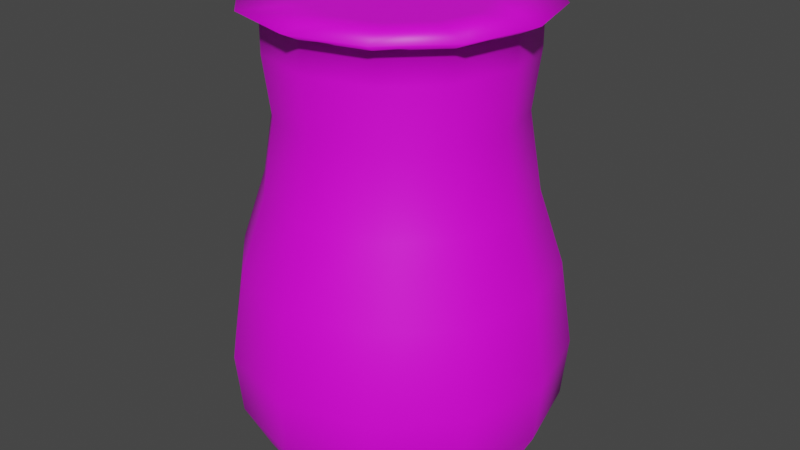 # Source: SpiderVase.blend  (saved by Blender 3.5.10; exported with 4.5.12 LTS)
import bpy
from mathutils import Matrix  # noqa: F401  (used for matrix-valued properties, if any)

bpy.ops.wm.read_factory_settings(use_empty=True)
scene = bpy.context.scene
scene.name = 'Scene'

# ---- collections
col_collection = bpy.data.collections.new('Collection'); scene.collection.children.link(col_collection)

# ---- images (referenced by path relative to the original .blend; pixels are not part of the script)
import os
ASSET_DIR = os.environ.get("B2B_ASSET_DIR", "")  # directory of the original .blend (textures are referenced by path, not embedded)
HERE = os.path.dirname(os.path.abspath(__file__))  # packed textures are extracted next to this script under _unpacked/

def load_image(name, relpath, width, height, colorspace="sRGB"):
    """Load a texture the original file referenced (path relative to the .blend, or extracted next to this script)."""
    p = next((c for c in (os.path.join(HERE, relpath), os.path.join(ASSET_DIR, relpath)) if relpath and os.path.exists(c)), "")
    if p:
        img = bpy.data.images.load(p, check_existing=True)
        img.name = name
    else:  # same state as the original file: an image datablock whose file is absent (Cycles renders it pink)
        img = bpy.data.images.new(name, width, height)
        img.source = "FILE"
        img.filepath = "//" + (relpath or name)
    img.colorspace_settings.name = colorspace
    return img
img_dungeons_2_texture_01_a_png = load_image('Dungeons_2_Texture_01_A.png', 'Dungeons_2_Texture_01_A.png', 1024, 1024, 'sRGB')

# ---- materials (node trees are filled in below, after node groups)
mat_material = bpy.data.materials.new('Material')
mat_material.alpha_threshold = 0.0
mat_material.use_transparent_shadow = False
mat_material.roughness = 0.5
mat_material.line_color = (0.0, 0.0, 0.0, 1.0)

# ---- material node trees
mat_material.use_nodes = True; mat_material.node_tree.nodes.clear()
_N = mat_material.node_tree.nodes; _L = mat_material.node_tree.links
n0 = _N.new('ShaderNodeOutputMaterial'); n0.name = 'Material Output'; n0.location = (300, 300)
n1 = _N.new('ShaderNodeBsdfPrincipled'); n1.name = 'Principled BSDF'; n1.location = (10, 300)
n1.distribution = 'GGX'
n1.subsurface_method = 'RANDOM_WALK_SKIN'
n1.inputs[3].default_value = 1.45
n1.inputs[27].default_value = (0.0, 0.0, 0.0, 1.0)
n1.inputs[28].default_value = 1.0
n2 = _N.new('ShaderNodeTexImage'); n2.name = 'Image Texture'; n2.location = (-358, 101)
n2.image = img_dungeons_2_texture_01_a_png
_L.new(n1.outputs[0], n0.inputs[0])
_L.new(n2.outputs[0], n1.inputs[0])
n0.is_active_output = True

# ---- world
world_world = bpy.data.worlds.new('World'); scene.world = world_world
world_world.use_nodes = True; world_world.node_tree.nodes.clear()
_N = world_world.node_tree.nodes; _L = world_world.node_tree.links
n0 = _N.new('ShaderNodeOutputWorld'); n0.name = 'World Output'; n0.location = (300, 300)
n1 = _N.new('ShaderNodeBackground'); n1.name = 'Background'; n1.location = (10, 300)
n1.inputs[0].default_value = (0.05088, 0.05088, 0.05088, 1.0)
_L.new(n1.outputs[0], n0.inputs[0])
n0.is_active_output = True
world_world.color = (0.05088, 0.05088, 0.05088)
world_world.use_sun_shadow = False
world_world.sun_shadow_jitter_overblur = 0.0

# ---- meshes
me_cylinder = bpy.data.meshes.new('Cylinder')
me_cylinder.from_pydata([(0.0, 1.0, -0.4404), (0.0, 1.0, -0.4391), (0.5, 0.866, -0.4404), (0.5, 0.866, -0.4391), (0.866, 0.5, -0.4404), (0.866, 0.5, -0.4391), (1.0, 0.0, -0.4404), (1.0, 0.0, -0.4391), (0.866, -0.5, -0.4404), (0.866, -0.5, -0.4391), (0.5, -0.866, -0.4404), (0.5, -0.866, -0.4391), (0.0, -1.0, -0.4404), (0.0, -1.0, -0.4391), (-0.5, -0.866, -0.4404), (-0.5, -0.866, -0.4391), (-0.866, -0.5, -0.4404), (-0.866, -0.5, -0.4391), (-1.0, 0.0, -0.4404), (-1.0, 0.0, -0.4391), (-0.866, 0.5, -0.4404), (-0.866, 0.5, -0.4391), (-0.5, 0.866, -0.4404), (-0.5, 0.866, -0.4391), (0.5931, 1.027, -0.079), (-9.251e-10, 1.186, -0.079), (1.027, 0.5931, -0.079), (1.186, 9.251e-10, -0.079), (1.027, -0.5931, -0.079), (0.5931, -1.027, -0.079), (-9.251e-10, -1.186, -0.079), (-0.5931, -1.027, -0.079), (-1.027, -0.5931, -0.079), (-1.186, 9.251e-10, -0.079), (-1.027, 0.5931, -0.079), (-0.5931, 1.027, -0.079), (0.6147, 1.065, 0.3711), (1.274e-10, 1.229, 0.3711), (1.065, 0.6147, 0.3711), (1.229, 1.321e-09, 0.3711), (1.065, -0.6147, 0.3711), (0.6147, -1.065, 0.3711), (1.274e-10, -1.229, 0.3711), (-0.6147, -1.065, 0.3711), (-1.065, -0.6147, 0.3711), (-1.229, 1.321e-09, 0.3711), (-1.065, 0.6147, 0.3711), (-0.6147, 1.065, 0.3711), (0.5671, 0.9822, 1.001), (2.039e-09, 1.134, 1.001), (0.9822, 0.5671, 1.001), (1.134, 4.478e-10, 1.001), (0.9822, -0.5671, 1.001), (0.5671, -0.9822, 1.001), (2.039e-09, -1.134, 1.001), (-0.5671, -0.9822, 1.001), (-0.9822, -0.5671, 1.001), (-1.134, 4.478e-10, 1.001), (-0.9822, 0.5671, 1.001), (-0.5671, 0.9822, 1.001), (0.4773, 0.8268, 1.541), (-6.141e-09, 0.9547, 1.541), (0.8268, 0.4773, 1.541), (0.9547, 1.949e-09, 1.541), (0.8268, -0.4773, 1.541), (0.4773, -0.8268, 1.541), (-6.141e-09, -0.9547, 1.541), (-0.4773, -0.8268, 1.541), (-0.8268, -0.4773, 1.541), (-0.9547, 1.949e-09, 1.541), (-0.8268, 0.4773, 1.541), (-0.4773, 0.8268, 1.541), (0.4312, 0.7469, 2.1), (7.947e-09, 0.8624, 2.1), (0.7469, 0.4312, 2.1), (0.8624, 2.24e-09, 2.1), (0.7469, -0.4312, 2.1), (0.4312, -0.7469, 2.1), (7.947e-09, -0.8624, 2.1), (-0.4312, -0.7469, 2.1), (-0.7469, -0.4312, 2.1), (-0.8624, 2.24e-09, 2.1), (-0.7469, 0.4312, 2.1), (-0.4312, 0.7469, 2.1), (0.4577, 0.7928, 2.532), (-6.572e-09, 0.9155, 2.532), (0.7928, 0.4577, 2.532), (0.9155, 2.378e-09, 2.532), (0.7928, -0.4577, 2.532), (0.4577, -0.7928, 2.532), (-6.572e-09, -0.9155, 2.532), (-0.4577, -0.7928, 2.532), (-0.7928, -0.4577, 2.532), (-0.9155, 2.378e-09, 2.532), (-0.7928, 0.4577, 2.532), (-0.4577, 0.7928, 2.532), (0.4577, 0.7928, 2.748), (8.913e-09, 0.9155, 2.748), (0.7928, 0.4577, 2.748), (0.9155, 2.378e-09, 2.748), (0.7928, -0.4577, 2.748), (0.4577, -0.7928, 2.748), (8.913e-09, -0.9155, 2.748), (-0.4577, -0.7928, 2.748), (-0.7928, -0.4577, 2.748), (-0.9155, 2.378e-09, 2.748), (-0.7928, 0.4577, 2.748), (-0.4577, 0.7928, 2.748), (0.5307, 0.9192, 2.82), (2.428e-08, 1.061, 2.82), (0.9192, 0.5307, 2.82), (1.061, 3.549e-09, 2.82), (0.9192, -0.5307, 2.82), (0.5307, -0.9192, 2.82), (2.428e-08, -1.061, 2.82), (-0.5307, -0.9192, 2.82), (-0.9192, -0.5307, 2.82), (-1.061, 3.549e-09, 2.82), (-0.9192, 0.5307, 2.82), (-0.5307, 0.9192, 2.82), (0.3041, 0.5268, 2.82), (2.428e-08, 0.6083, 2.82), (-0.3041, 0.5268, 2.82), (-0.5268, 0.3041, 2.82), (-0.6083, 3.549e-09, 2.82), (-0.5268, -0.3041, 2.82), (-0.3041, -0.5268, 2.82), (2.428e-08, -0.6083, 2.82), (0.3041, -0.5268, 2.82), (0.5268, -0.3041, 2.82), (0.6083, 3.549e-09, 2.82), (0.5268, 0.3041, 2.82)], [], [(0, 1, 3, 2), (2, 3, 5, 4), (4, 5, 7, 6), (6, 7, 9, 8), (8, 9, 11, 10), (10, 11, 13, 12), (12, 13, 15, 14), (14, 15, 17, 16), (16, 17, 19, 18), (18, 19, 21, 20), (9, 7, 27, 28), (20, 21, 23, 22), (22, 23, 1, 0), (0, 2, 4, 6, 8, 10, 12, 14, 16, 18, 20, 22), (34, 33, 45, 46), (1, 23, 35, 25), (3, 1, 25, 24), (7, 5, 26, 27), (23, 21, 34, 35), (5, 3, 24, 26), (21, 19, 33, 34), (19, 17, 32, 33), (17, 15, 31, 32), (15, 13, 30, 31), (13, 11, 29, 30), (11, 9, 28, 29), (39, 38, 50, 51), (31, 30, 42, 43), (28, 27, 39, 40), (35, 34, 46, 47), (24, 25, 37, 36), (32, 31, 43, 44), (29, 28, 40, 41), (25, 35, 47, 37), (26, 24, 36, 38), (33, 32, 44, 45), (30, 29, 41, 42), (27, 26, 38, 39), (51, 50, 62, 63), (46, 45, 57, 58), (43, 42, 54, 55), (40, 39, 51, 52), (47, 46, 58, 59), (36, 37, 49, 48), (44, 43, 55, 56), (41, 40, 52, 53), (37, 47, 59, 49), (38, 36, 48, 50), (45, 44, 56, 57), (42, 41, 53, 54), (66, 65, 77, 78), (58, 57, 69, 70), (55, 54, 66, 67), (52, 51, 63, 64), (59, 58, 70, 71), (48, 49, 61, 60), (56, 55, 67, 68), (53, 52, 64, 65), (49, 59, 71, 61), (50, 48, 60, 62), (57, 56, 68, 69), (54, 53, 65, 66), (78, 77, 89, 90), (63, 62, 74, 75), (70, 69, 81, 82), (67, 66, 78, 79), (64, 63, 75, 76), (71, 70, 82, 83), (60, 61, 73, 72), (68, 67, 79, 80), (65, 64, 76, 77), (61, 71, 83, 73), (62, 60, 72, 74), (69, 68, 80, 81), (90, 89, 101, 102), (75, 74, 86, 87), (82, 81, 93, 94), (79, 78, 90, 91), (76, 75, 87, 88), (83, 82, 94, 95), (72, 73, 85, 84), (80, 79, 91, 92), (77, 76, 88, 89), (73, 83, 95, 85), (74, 72, 84, 86), (81, 80, 92, 93), (105, 104, 116, 117), (87, 86, 98, 99), (94, 93, 105, 106), (91, 90, 102, 103), (88, 87, 99, 100), (95, 94, 106, 107), (84, 85, 97, 96), (92, 91, 103, 104), (89, 88, 100, 101), (85, 95, 107, 97), (86, 84, 96, 98), (93, 92, 104, 105), (102, 101, 113, 114), (99, 98, 110, 111), (106, 105, 117, 118), (103, 102, 114, 115), (100, 99, 111, 112), (107, 106, 118, 119), (96, 97, 109, 108), (104, 103, 115, 116), (101, 100, 112, 113), (97, 107, 119, 109), (98, 96, 108, 110), (108, 109, 121, 120), (109, 119, 122, 121), (119, 118, 123, 122), (118, 117, 124, 123), (117, 116, 125, 124), (116, 115, 126, 125), (115, 114, 127, 126), (114, 113, 128, 127), (113, 112, 129, 128), (112, 111, 130, 129), (111, 110, 131, 130), (110, 108, 120, 131), (122, 131, 121), (123, 130, 122), (131, 120, 121), (130, 123, 124), (129, 130, 124), (124, 126, 127), (124, 125, 126), (130, 131, 122), (128, 124, 127), (128, 129, 124)])
me_cylinder.polygons.foreach_set('use_smooth', [True] * 131)
_uv = me_cylinder.uv_layers.new(name='UVMap')
_uv.uv.foreach_set('vector', [0.4795, 0.1707, 0.4795, 0.1707, 0.4795, 0.1707, 0.4795, 0.1707, 0.4795, 0.1707, 0.4795, 0.1707, 0.4795, 0.1707, 0.4795, 0.1707, 0.4795, 0.1707, 0.4795, 0.1707, 0.4795, 0.1707, 0.4795, 0.1707, 0.4795, 0.1707, 0.4795, 0.1707, 0.4795, 0.1707, 0.4795, 0.1707, 0.4795, 0.1707, 0.4795, 0.1707, 0.4795, 0.1707, 0.4795, 0.1707, 0.4795, 0.1707, 0.4795, 0.1707, 0.4795, 0.1707, 0.4795, 0.1707, 0.4795, 0.1707, 0.4795, 0.1707, 0.4795, 0.1707, 0.4795, 0.1707, 0.4795, 0.1707, 0.4795, 0.1707, 0.4795, 0.1707, 0.4795, 0.1707, 0.4795, 0.1707, 0.4795, 0.1707, 0.4795, 0.1707, 0.4795, 0.1707, 0.4795, 0.1707, 0.4795, 0.1707, 0.4795, 0.1707, 0.4795, 0.1707, 0.4796, 0.1699, 0.4796, 0.1699, 0.4796, 0.1699, 0.4796, 0.1699, 0.4795, 0.1707, 0.4795, 0.1707, 0.4795, 0.1707, 0.4795, 0.1707, 0.4795, 0.1707, 0.4795, 0.1707, 0.4795, 0.1707, 0.4795, 0.1707, 0.4795, 0.1707, 0.4795, 0.1707, 0.4795, 0.1707, 0.4795, 0.1707, 0.4795, 0.1707, 0.4795, 0.1707, 0.4795, 0.1707, 0.4795, 0.1707, 0.4795, 0.1707, 0.4795, 0.1707, 0.4795, 0.1707, 0.4795, 0.1707, 0.4795, 0.1707, 0.4795, 0.1707, 0.4795, 0.1707, 0.4795, 0.1707, 0.02687, 0.01298, 0.02687, 0.01298, 0.02687, 0.01298, 0.02687, 0.01298, 0.4795, 0.1707, 0.4795, 0.1707, 0.4795, 0.1707, 0.4795, 0.1707, 0.4796, 0.1699, 0.4796, 0.1699, 0.4796, 0.1699, 0.4796, 0.1699, 0.4795, 0.1707, 0.4795, 0.1707, 0.4795, 0.1707, 0.4795, 0.1707, 0.02767, 0.01406, 0.02767, 0.01406, 0.02767, 0.01406, 0.02767, 0.01406, 0.4795, 0.1707, 0.4795, 0.1707, 0.4795, 0.1707, 0.4795, 0.1707, 0.4795, 0.1707, 0.4795, 0.1707, 0.4795, 0.1707, 0.4795, 0.1707, 0.4795, 0.1707, 0.4795, 0.1707, 0.4795, 0.1707, 0.4795, 0.1707, 0.02688, 0.01298, 0.02688, 0.01298, 0.02688, 0.01298, 0.02688, 0.01298, 0.4795, 0.1707, 0.4795, 0.1707, 0.4795, 0.1707, 0.4795, 0.1707, 0.02765, 0.01406, 0.02766, 0.01406, 0.02766, 0.01406, 0.02765, 0.01406, 0.4244, 0.0313, 0.4244, 0.0313, 0.4244, 0.0313, 0.4244, 0.0313, 0.4795, 0.1707, 0.4795, 0.1707, 0.4795, 0.1707, 0.4795, 0.1707, 0.0472, 0.006471, 0.0472, 0.006471, 0.0472, 0.006471, 0.0472, 0.006471, 0.4795, 0.1707, 0.4795, 0.1707, 0.4795, 0.1707, 0.4795, 0.1707, 0.02688, 0.01298, 0.02688, 0.01298, 0.02688, 0.01298, 0.02688, 0.01298, 0.4795, 0.1707, 0.4795, 0.1707, 0.4795, 0.1707, 0.4795, 0.1707, 0.0277, 0.006367, 0.02775, 0.006367, 0.02775, 0.006367, 0.0277, 0.006367, 0.4795, 0.1707, 0.4795, 0.1707, 0.4795, 0.1707, 0.4795, 0.1707, 0.02785, 0.006367, 0.0279, 0.006367, 0.0279, 0.006367, 0.02785, 0.006367, 0.4795, 0.1707, 0.4795, 0.1707, 0.4795, 0.1707, 0.4795, 0.1707, 0.02688, 0.01298, 0.02688, 0.01298, 0.02688, 0.01298, 0.02688, 0.01298, 0.0472, 0.006471, 0.0472, 0.006471, 0.0472, 0.006471, 0.0472, 0.006471, 0.04717, 0.006672, 0.04717, 0.006672, 0.04717, 0.006672, 0.04717, 0.006672, 0.4795, 0.1707, 0.4795, 0.1707, 0.4795, 0.1707, 0.4795, 0.1707, 0.4795, 0.1707, 0.4795, 0.1707, 0.4795, 0.1707, 0.4795, 0.1707, 0.4244, 0.0313, 0.4244, 0.0313, 0.4244, 0.0313, 0.4244, 0.0313, 0.4795, 0.1707, 0.4795, 0.1707, 0.4795, 0.1707, 0.4795, 0.1707, 0.4795, 0.1707, 0.4795, 0.1707, 0.4795, 0.1707, 0.4795, 0.1707, 0.4795, 0.1707, 0.4795, 0.1707, 0.4795, 0.1707, 0.4795, 0.1707, 0.04717, 0.006672, 0.04717, 0.006672, 0.04717, 0.006672, 0.04717, 0.006672, 0.4795, 0.1707, 0.4795, 0.1707, 0.4795, 0.1707, 0.4795, 0.1707, 0.04717, 0.006672, 0.04717, 0.006672, 0.04717, 0.006672, 0.04717, 0.006672, 0.4795, 0.1707, 0.4795, 0.1707, 0.4795, 0.1707, 0.4795, 0.1707, 0.4795, 0.1707, 0.4795, 0.1707, 0.4795, 0.1707, 0.4795, 0.1707, 0.4794, 0.1707, 0.4794, 0.1707, 0.4794, 0.1707, 0.4794, 0.1707, 0.4795, 0.1707, 0.4795, 0.1707, 0.4795, 0.1707, 0.4795, 0.1707, 0.4795, 0.1707, 0.4795, 0.1707, 0.4795, 0.1707, 0.4795, 0.1707, 0.04717, 0.006672, 0.04717, 0.006672, 0.04717, 0.006672, 0.04717, 0.006672, 0.4795, 0.1707, 0.4795, 0.1707, 0.4795, 0.1707, 0.4795, 0.1707, 0.4795, 0.1707, 0.4795, 0.1707, 0.4795, 0.1707, 0.4795, 0.1707, 0.4795, 0.1707, 0.4795, 0.1707, 0.4795, 0.1707, 0.4795, 0.1707, 0.4794, 0.1707, 0.4794, 0.1707, 0.4794, 0.1707, 0.4794, 0.1707, 0.4795, 0.1707, 0.4795, 0.1707, 0.4795, 0.1707, 0.4795, 0.1707, 0.4794, 0.1707, 0.4794, 0.1707, 0.4794, 0.1707, 0.4794, 0.1707, 0.4795, 0.1707, 0.4795, 0.1707, 0.4795, 0.1707, 0.4795, 0.1707, 0.4795, 0.1707, 0.4795, 0.1707, 0.4795, 0.1707, 0.4795, 0.1707, 0.4795, 0.1707, 0.4795, 0.1707, 0.4795, 0.1707, 0.4795, 0.1707, 0.4794, 0.1707, 0.4794, 0.1707, 0.4794, 0.1707, 0.4794, 0.1707, 0.4795, 0.1707, 0.4795, 0.1707, 0.4795, 0.1707, 0.4795, 0.1707, 0.4795, 0.1707, 0.4795, 0.1707, 0.4795, 0.1707, 0.4795, 0.1707, 0.4794, 0.1707, 0.4794, 0.1707, 0.4794, 0.1707, 0.4794, 0.1707, 0.4795, 0.1707, 0.4795, 0.1707, 0.4795, 0.1707, 0.4795, 0.1707, 0.4794, 0.1707, 0.4794, 0.1707, 0.4794, 0.1707, 0.4794, 0.1707, 0.4795, 0.1707, 0.4795, 0.1707, 0.4795, 0.1707, 0.4795, 0.1707, 0.4795, 0.1707, 0.4795, 0.1707, 0.4795, 0.1707, 0.4795, 0.1707, 0.4795, 0.1707, 0.4795, 0.1707, 0.4795, 0.1707, 0.4795, 0.1707, 0.4795, 0.1707, 0.4795, 0.1707, 0.4795, 0.1707, 0.4795, 0.1707, 0.4795, 0.1707, 0.4795, 0.1707, 0.4795, 0.1707, 0.4795, 0.1707, 0.4795, 0.1707, 0.4795, 0.1707, 0.4795, 0.1707, 0.4795, 0.1707, 0.4795, 0.1707, 0.4795, 0.1707, 0.4795, 0.1707, 0.4795, 0.1707, 0.4795, 0.1707, 0.4795, 0.1707, 0.4795, 0.1707, 0.4795, 0.1707, 0.4795, 0.1707, 0.4795, 0.1707, 0.4795, 0.1707, 0.4795, 0.1707, 0.4795, 0.1707, 0.4795, 0.1707, 0.4795, 0.1707, 0.4795, 0.1707, 0.4795, 0.1707, 0.4795, 0.1707, 0.4795, 0.1707, 0.4795, 0.1707, 0.4795, 0.1707, 0.4795, 0.1707, 0.4795, 0.1707, 0.4795, 0.1707, 0.4795, 0.1707, 0.4795, 0.1707, 0.4795, 0.1707, 0.4795, 0.1707, 0.4794, 0.1707, 0.4794, 0.1707, 0.4794, 0.1707, 0.4794, 0.1707, 0.4795, 0.1707, 0.4795, 0.1707, 0.4795, 0.1707, 0.4795, 0.1707, 0.4794, 0.1707, 0.4794, 0.1707, 0.4794, 0.1707, 0.4794, 0.1707, 0.4795, 0.1707, 0.4795, 0.1707, 0.4795, 0.1707, 0.4795, 0.1707, 0.4795, 0.1707, 0.4795, 0.1707, 0.4795, 0.1707, 0.4795, 0.1707, 0.4795, 0.1707, 0.4795, 0.1707, 0.4795, 0.1707, 0.4795, 0.1707, 0.4795, 0.1707, 0.4795, 0.1707, 0.4795, 0.1707, 0.4795, 0.1707, 0.4795, 0.1707, 0.4795, 0.1707, 0.4795, 0.1707, 0.4795, 0.1707, 0.4795, 0.1707, 0.4795, 0.1707, 0.4795, 0.1707, 0.4795, 0.1707, 0.4795, 0.1707, 0.4795, 0.1707, 0.4795, 0.1707, 0.4795, 0.1707, 0.4795, 0.1707, 0.4795, 0.1707, 0.4795, 0.1707, 0.4795, 0.1707, 0.4795, 0.1707, 0.4795, 0.1707, 0.4795, 0.1707, 0.4795, 0.1707, 0.4795, 0.1707, 0.4795, 0.1707, 0.4795, 0.1707, 0.4795, 0.1707, 0.4795, 0.1707, 0.4795, 0.1707, 0.4795, 0.1707, 0.4795, 0.1707, 0.4795, 0.1707, 0.4795, 0.1707, 0.4795, 0.1707, 0.4795, 0.1707, 0.4795, 0.1707, 0.4795, 0.1707, 0.4795, 0.1707, 0.4795, 0.1707, 0.4795, 0.1707, 0.4795, 0.1707, 0.4795, 0.1707, 0.4795, 0.1707, 0.4795, 0.1707, 0.4795, 0.1707, 0.4795, 0.1707, 0.4795, 0.1707, 0.4795, 0.1707, 0.4795, 0.1707, 0.4795, 0.1707, 0.4795, 0.1707, 0.4795, 0.1707, 0.4795, 0.1707, 0.4795, 0.1707, 0.4795, 0.1707, 0.4795, 0.1707, 0.4795, 0.1707, 0.4795, 0.1707, 0.4795, 0.1707, 0.4795, 0.1707, 0.4795, 0.1707, 0.4795, 0.1707, 0.4795, 0.1707, 0.4795, 0.1707, 0.4795, 0.1707, 0.4795, 0.1707, 0.4795, 0.1707, 0.4795, 0.1707, 0.4795, 0.1707, 0.4795, 0.1707, 0.4795, 0.1707, 0.4795, 0.1707, 0.4795, 0.1707, 0.4795, 0.1707, 0.4795, 0.1707, 0.4795, 0.1707, 0.4795, 0.1707, 0.4795, 0.1707, 0.4795, 0.1707, 0.4795, 0.1707, 0.4795, 0.1707, 0.4795, 0.1707, 0.4795, 0.1707, 0.4795, 0.1707, 0.4795, 0.1707, 0.4795, 0.1707, 0.4795, 0.1707, 0.4795, 0.1707, 0.4795, 0.1707, 0.4795, 0.1707, 0.4795, 0.1707, 0.4795, 0.1707, 0.4795, 0.1707, 0.4795, 0.1707, 0.4795, 0.1707, 0.4795, 0.1707, 0.4795, 0.1707, 0.4795, 0.1707, 0.4795, 0.1707, 0.4795, 0.1707, 0.4795, 0.1707, 0.4795, 0.1707, 0.4795, 0.1707, 0.4795, 0.1707, 0.4795, 0.1707, 0.4795, 0.1707, 0.4795, 0.1707, 0.4795, 0.1707, 0.4795, 0.1707, 0.4795, 0.1707, 0.4795, 0.1707, 0.4795, 0.1707, 0.4795, 0.1707, 0.4795, 0.1707, 0.4795, 0.1707, 0.4795, 0.1707, 0.4795, 0.1707, 0.4795, 0.1707, 0.4795, 0.1707, 0.4795, 0.1707, 0.4795, 0.1707, 0.4795, 0.1707, 0.4795, 0.1707, 0.4795, 0.1707, 0.4795, 0.1707, 0.4795, 0.1707, 0.4795, 0.1707, 0.4795, 0.1707, 0.4795, 0.1707, 0.4795, 0.1707, 0.4795, 0.1707, 0.01723, 0.009843, 0.01723, 0.009843, 0.01723, 0.009843, 0.01723, 0.009843, 0.01723, 0.009843, 0.01723, 0.009843, 0.01723, 0.009843, 0.01723, 0.009843, 0.01723, 0.009843, 0.01723, 0.009843, 0.01723, 0.009843, 0.01723, 0.009843, 0.01723, 0.009843, 0.01723, 0.009843, 0.01723, 0.009843, 0.01723, 0.009843, 0.01723, 0.009843, 0.01723, 0.009843, 0.01723, 0.009843, 0.01723, 0.009843, 0.01723, 0.009843, 0.01723, 0.009843, 0.01723, 0.009843, 0.01723, 0.009843, 0.01723, 0.009843, 0.01723, 0.009843, 0.01723, 0.009843, 0.01723, 0.009843, 0.01723, 0.009843, 0.01723, 0.009843])
me_cylinder.materials.append(mat_material)
me_cylinder.update()

# ---- objects
ob_cylinder = bpy.data.objects.new('Cylinder', me_cylinder)

# ---- transforms, parenting, visibility, modifiers, constraints
ob_cylinder.location = (0.0, 0.0, 0.0)

# ---- collection membership
col_collection.objects.link(ob_cylinder)

# ---- scene / render settings (as saved in the file)
scene.frame_start = 1; scene.frame_end = 250; scene.frame_set(1)
scene.render.engine = 'BLENDER_EEVEE_NEXT'
scene.cycles.sampling_pattern = 'TABULATED_SOBOL'
scene.view_settings.view_transform = 'Filmic'
bpy.context.view_layer.update()

# ---- added for rendering (the .blend has no active camera and no usable light): camera, sun
cam_auto = bpy.data.cameras.new('AutoCamera')
cam_auto.lens = 50.0
cam_auto.sensor_width = 36.0
cam_auto.clip_end = 1000.0
ob_auto_camera = bpy.data.objects.new('AutoCamera', cam_auto)
scene.collection.objects.link(ob_auto_camera)
ob_auto_camera.location = (4.41037, -5.29245, 4.71801)
ob_auto_camera.rotation_euler = (1.09748, -7.21219e-08, 0.694738)
scene.camera = ob_auto_camera
light_auto_sun = bpy.data.lights.new('AutoSun', 'SUN')
light_auto_sun.energy = 3.0
light_auto_sun.angle = 0.0523599
ob_auto_sun = bpy.data.objects.new('AutoSun', light_auto_sun)
scene.collection.objects.link(ob_auto_sun)
ob_auto_sun.rotation_euler = (0.872665, 0.174533, 0.523599)
bpy.context.view_layer.update()
